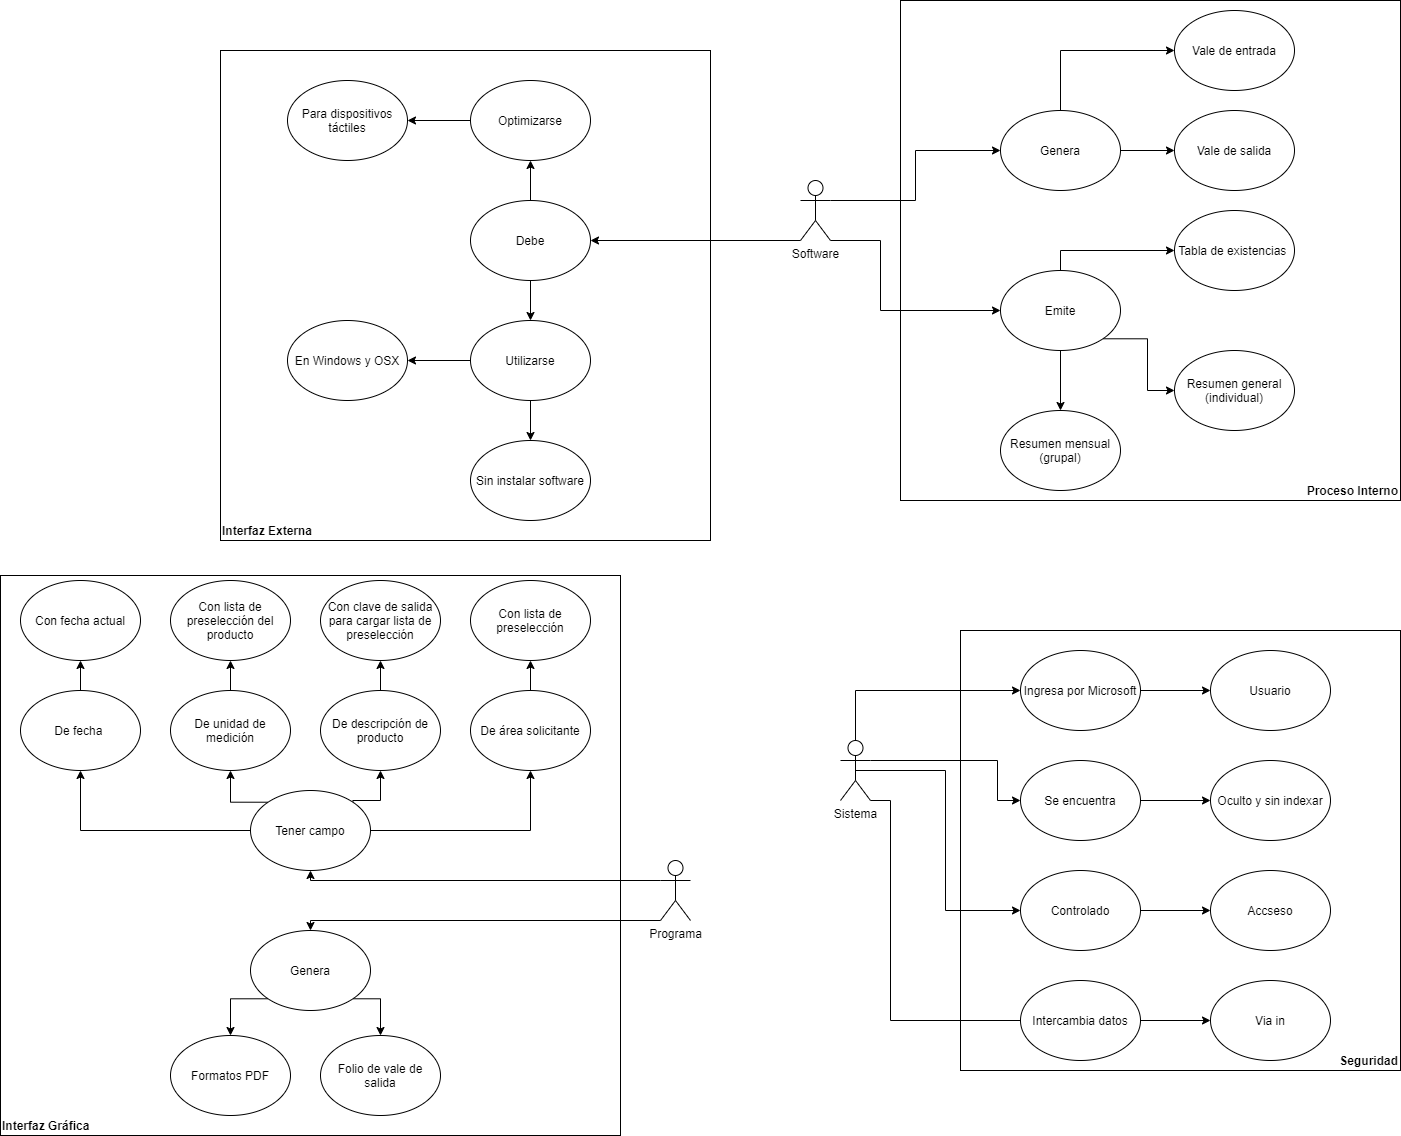

The diagram above was exported from draw.io. Its source (the exported page's mxGraphModel, read from the mxfile embedded in the PNG):
<mxGraphModel dx="1736" dy="620" grid="1" gridSize="10" guides="1" tooltips="1" connect="1" arrows="1" fold="1" page="1" pageScale="1" pageWidth="827" pageHeight="1169" math="0" shadow="0">
  <root>
    <mxCell id="0" />
    <mxCell id="1" parent="0" />
    <mxCell id="1qKgNebjgX6SNmbc9sxb-7" value="&lt;b&gt;Interfaz Externa&lt;/b&gt;" style="whiteSpace=wrap;html=1;aspect=fixed;align=left;verticalAlign=bottom;" parent="1" vertex="1">
      <mxGeometry x="-540" y="60" width="490" height="490" as="geometry" />
    </mxCell>
    <mxCell id="1f5yvqptwa6PT-ne1A23-19" value="&lt;b&gt;Proceso Interno&lt;/b&gt;" style="whiteSpace=wrap;html=1;aspect=fixed;align=right;verticalAlign=bottom;" parent="1" vertex="1">
      <mxGeometry x="140" y="10" width="500" height="500" as="geometry" />
    </mxCell>
    <mxCell id="1f5yvqptwa6PT-ne1A23-1" value="Vale de entrada" style="ellipse;whiteSpace=wrap;html=1;" parent="1" vertex="1">
      <mxGeometry x="414" y="20" width="120" height="80" as="geometry" />
    </mxCell>
    <mxCell id="1f5yvqptwa6PT-ne1A23-11" style="edgeStyle=orthogonalEdgeStyle;rounded=0;orthogonalLoop=1;jettySize=auto;html=1;exitX=1;exitY=1;exitDx=0;exitDy=0;exitPerimeter=0;entryX=0;entryY=0.5;entryDx=0;entryDy=0;" parent="1" source="1f5yvqptwa6PT-ne1A23-2" target="1f5yvqptwa6PT-ne1A23-9" edge="1">
      <mxGeometry relative="1" as="geometry">
        <Array as="points">
          <mxPoint x="120" y="250" />
          <mxPoint x="120" y="320" />
        </Array>
      </mxGeometry>
    </mxCell>
    <mxCell id="1f5yvqptwa6PT-ne1A23-17" style="edgeStyle=orthogonalEdgeStyle;rounded=0;orthogonalLoop=1;jettySize=auto;html=1;exitX=1;exitY=0.3333333333333333;exitDx=0;exitDy=0;exitPerimeter=0;" parent="1" source="1f5yvqptwa6PT-ne1A23-2" target="1f5yvqptwa6PT-ne1A23-4" edge="1">
      <mxGeometry relative="1" as="geometry" />
    </mxCell>
    <mxCell id="1qKgNebjgX6SNmbc9sxb-14" style="edgeStyle=orthogonalEdgeStyle;rounded=0;orthogonalLoop=1;jettySize=auto;html=1;exitX=0;exitY=1;exitDx=0;exitDy=0;exitPerimeter=0;entryX=1;entryY=0.5;entryDx=0;entryDy=0;" parent="1" source="1f5yvqptwa6PT-ne1A23-2" target="1qKgNebjgX6SNmbc9sxb-9" edge="1">
      <mxGeometry relative="1" as="geometry">
        <Array as="points">
          <mxPoint x="-170" y="250" />
        </Array>
      </mxGeometry>
    </mxCell>
    <mxCell id="1f5yvqptwa6PT-ne1A23-2" value="Software" style="shape=umlActor;verticalLabelPosition=bottom;verticalAlign=top;html=1;outlineConnect=0;" parent="1" vertex="1">
      <mxGeometry x="40" y="190" width="30" height="60" as="geometry" />
    </mxCell>
    <mxCell id="1f5yvqptwa6PT-ne1A23-3" value="Vale de salida" style="ellipse;whiteSpace=wrap;html=1;" parent="1" vertex="1">
      <mxGeometry x="414" y="120" width="120" height="80" as="geometry" />
    </mxCell>
    <mxCell id="1f5yvqptwa6PT-ne1A23-6" style="edgeStyle=orthogonalEdgeStyle;rounded=0;orthogonalLoop=1;jettySize=auto;html=1;exitX=1;exitY=0.5;exitDx=0;exitDy=0;" parent="1" source="1f5yvqptwa6PT-ne1A23-4" target="1f5yvqptwa6PT-ne1A23-3" edge="1">
      <mxGeometry relative="1" as="geometry" />
    </mxCell>
    <mxCell id="1f5yvqptwa6PT-ne1A23-7" style="edgeStyle=orthogonalEdgeStyle;rounded=0;orthogonalLoop=1;jettySize=auto;html=1;exitX=0.5;exitY=0;exitDx=0;exitDy=0;entryX=0;entryY=0.5;entryDx=0;entryDy=0;" parent="1" source="1f5yvqptwa6PT-ne1A23-4" target="1f5yvqptwa6PT-ne1A23-1" edge="1">
      <mxGeometry relative="1" as="geometry" />
    </mxCell>
    <mxCell id="1f5yvqptwa6PT-ne1A23-4" value="Genera" style="ellipse;whiteSpace=wrap;html=1;" parent="1" vertex="1">
      <mxGeometry x="240" y="120" width="120" height="80" as="geometry" />
    </mxCell>
    <mxCell id="1f5yvqptwa6PT-ne1A23-15" style="edgeStyle=orthogonalEdgeStyle;rounded=0;orthogonalLoop=1;jettySize=auto;html=1;exitX=0.5;exitY=1;exitDx=0;exitDy=0;" parent="1" source="1f5yvqptwa6PT-ne1A23-9" target="1f5yvqptwa6PT-ne1A23-14" edge="1">
      <mxGeometry relative="1" as="geometry" />
    </mxCell>
    <mxCell id="1f5yvqptwa6PT-ne1A23-20" style="edgeStyle=orthogonalEdgeStyle;rounded=0;orthogonalLoop=1;jettySize=auto;html=1;exitX=0.5;exitY=0;exitDx=0;exitDy=0;entryX=0;entryY=0.5;entryDx=0;entryDy=0;" parent="1" source="1f5yvqptwa6PT-ne1A23-9" target="1f5yvqptwa6PT-ne1A23-12" edge="1">
      <mxGeometry relative="1" as="geometry" />
    </mxCell>
    <mxCell id="1f5yvqptwa6PT-ne1A23-21" style="edgeStyle=orthogonalEdgeStyle;rounded=0;orthogonalLoop=1;jettySize=auto;html=1;exitX=1;exitY=1;exitDx=0;exitDy=0;entryX=0;entryY=0.5;entryDx=0;entryDy=0;" parent="1" source="1f5yvqptwa6PT-ne1A23-9" target="1f5yvqptwa6PT-ne1A23-13" edge="1">
      <mxGeometry relative="1" as="geometry" />
    </mxCell>
    <mxCell id="1f5yvqptwa6PT-ne1A23-9" value="Emite" style="ellipse;whiteSpace=wrap;html=1;" parent="1" vertex="1">
      <mxGeometry x="240" y="280" width="120" height="80" as="geometry" />
    </mxCell>
    <mxCell id="1f5yvqptwa6PT-ne1A23-12" value="Tabla de existencias&amp;nbsp;" style="ellipse;whiteSpace=wrap;html=1;" parent="1" vertex="1">
      <mxGeometry x="414" y="220" width="120" height="80" as="geometry" />
    </mxCell>
    <mxCell id="1f5yvqptwa6PT-ne1A23-13" value="Resumen general (individual)" style="ellipse;whiteSpace=wrap;html=1;" parent="1" vertex="1">
      <mxGeometry x="414" y="360" width="120" height="80" as="geometry" />
    </mxCell>
    <mxCell id="1f5yvqptwa6PT-ne1A23-14" value="Resumen mensual (grupal)" style="ellipse;whiteSpace=wrap;html=1;" parent="1" vertex="1">
      <mxGeometry x="240" y="420" width="120" height="80" as="geometry" />
    </mxCell>
    <mxCell id="1f5yvqptwa6PT-ne1A23-22" value="&lt;b&gt;Seguridad&lt;/b&gt;" style="whiteSpace=wrap;html=1;aspect=fixed;align=right;verticalAlign=bottom;" parent="1" vertex="1">
      <mxGeometry x="200" y="640" width="440" height="440" as="geometry" />
    </mxCell>
    <mxCell id="1f5yvqptwa6PT-ne1A23-24" style="edgeStyle=orthogonalEdgeStyle;rounded=0;orthogonalLoop=1;jettySize=auto;html=1;exitX=1;exitY=0.3333333333333333;exitDx=0;exitDy=0;exitPerimeter=0;entryX=0;entryY=0.5;entryDx=0;entryDy=0;" parent="1" source="1f5yvqptwa6PT-ne1A23-26" target="1f5yvqptwa6PT-ne1A23-34" edge="1">
      <mxGeometry relative="1" as="geometry">
        <Array as="points">
          <mxPoint x="237" y="770" />
          <mxPoint x="237" y="810" />
        </Array>
      </mxGeometry>
    </mxCell>
    <mxCell id="1f5yvqptwa6PT-ne1A23-42" style="edgeStyle=orthogonalEdgeStyle;rounded=0;orthogonalLoop=1;jettySize=auto;html=1;exitX=0.5;exitY=0;exitDx=0;exitDy=0;exitPerimeter=0;entryX=0;entryY=0.5;entryDx=0;entryDy=0;" parent="1" source="1f5yvqptwa6PT-ne1A23-26" target="1f5yvqptwa6PT-ne1A23-30" edge="1">
      <mxGeometry relative="1" as="geometry" />
    </mxCell>
    <mxCell id="1f5yvqptwa6PT-ne1A23-43" style="edgeStyle=orthogonalEdgeStyle;rounded=0;orthogonalLoop=1;jettySize=auto;html=1;exitX=1;exitY=1;exitDx=0;exitDy=0;exitPerimeter=0;entryX=0;entryY=0.5;entryDx=0;entryDy=0;" parent="1" source="1f5yvqptwa6PT-ne1A23-26" target="1f5yvqptwa6PT-ne1A23-37" edge="1">
      <mxGeometry relative="1" as="geometry">
        <Array as="points">
          <mxPoint x="130" y="810" />
          <mxPoint x="130" y="1030" />
          <mxPoint x="270" y="1030" />
        </Array>
      </mxGeometry>
    </mxCell>
    <mxCell id="1qKgNebjgX6SNmbc9sxb-3" style="edgeStyle=orthogonalEdgeStyle;rounded=0;orthogonalLoop=1;jettySize=auto;html=1;exitX=0.5;exitY=0.5;exitDx=0;exitDy=0;exitPerimeter=0;entryX=0;entryY=0.5;entryDx=0;entryDy=0;" parent="1" source="1f5yvqptwa6PT-ne1A23-26" target="1qKgNebjgX6SNmbc9sxb-1" edge="1">
      <mxGeometry relative="1" as="geometry" />
    </mxCell>
    <mxCell id="1f5yvqptwa6PT-ne1A23-26" value="Sistema" style="shape=umlActor;verticalLabelPosition=bottom;verticalAlign=top;html=1;outlineConnect=0;" parent="1" vertex="1">
      <mxGeometry x="80" y="750" width="30" height="60" as="geometry" />
    </mxCell>
    <mxCell id="1f5yvqptwa6PT-ne1A23-27" value="Usuario" style="ellipse;whiteSpace=wrap;html=1;" parent="1" vertex="1">
      <mxGeometry x="450" y="660" width="120" height="80" as="geometry" />
    </mxCell>
    <mxCell id="1f5yvqptwa6PT-ne1A23-28" style="edgeStyle=orthogonalEdgeStyle;rounded=0;orthogonalLoop=1;jettySize=auto;html=1;exitX=1;exitY=0.5;exitDx=0;exitDy=0;" parent="1" source="1f5yvqptwa6PT-ne1A23-30" target="1f5yvqptwa6PT-ne1A23-27" edge="1">
      <mxGeometry relative="1" as="geometry" />
    </mxCell>
    <mxCell id="1f5yvqptwa6PT-ne1A23-30" value="Ingresa por Microsoft" style="ellipse;whiteSpace=wrap;html=1;" parent="1" vertex="1">
      <mxGeometry x="260" y="660" width="120" height="80" as="geometry" />
    </mxCell>
    <mxCell id="1f5yvqptwa6PT-ne1A23-39" style="edgeStyle=orthogonalEdgeStyle;rounded=0;orthogonalLoop=1;jettySize=auto;html=1;exitX=1;exitY=0.5;exitDx=0;exitDy=0;entryX=0;entryY=0.5;entryDx=0;entryDy=0;" parent="1" source="1f5yvqptwa6PT-ne1A23-34" target="1f5yvqptwa6PT-ne1A23-35" edge="1">
      <mxGeometry relative="1" as="geometry" />
    </mxCell>
    <mxCell id="1f5yvqptwa6PT-ne1A23-34" value="Se encuentra" style="ellipse;whiteSpace=wrap;html=1;" parent="1" vertex="1">
      <mxGeometry x="260" y="770" width="120" height="80" as="geometry" />
    </mxCell>
    <mxCell id="1f5yvqptwa6PT-ne1A23-35" value="Oculto y sin indexar" style="ellipse;whiteSpace=wrap;html=1;" parent="1" vertex="1">
      <mxGeometry x="450" y="770" width="120" height="80" as="geometry" />
    </mxCell>
    <mxCell id="1f5yvqptwa6PT-ne1A23-41" value="" style="edgeStyle=orthogonalEdgeStyle;rounded=0;orthogonalLoop=1;jettySize=auto;html=1;" parent="1" source="1f5yvqptwa6PT-ne1A23-37" target="1f5yvqptwa6PT-ne1A23-40" edge="1">
      <mxGeometry relative="1" as="geometry" />
    </mxCell>
    <mxCell id="1f5yvqptwa6PT-ne1A23-37" value="Intercambia datos" style="ellipse;whiteSpace=wrap;html=1;" parent="1" vertex="1">
      <mxGeometry x="260" y="990" width="120" height="80" as="geometry" />
    </mxCell>
    <mxCell id="1f5yvqptwa6PT-ne1A23-40" value="Via in" style="ellipse;whiteSpace=wrap;html=1;" parent="1" vertex="1">
      <mxGeometry x="450" y="990" width="120" height="80" as="geometry" />
    </mxCell>
    <mxCell id="1qKgNebjgX6SNmbc9sxb-4" style="edgeStyle=orthogonalEdgeStyle;rounded=0;orthogonalLoop=1;jettySize=auto;html=1;exitX=1;exitY=0.5;exitDx=0;exitDy=0;entryX=0;entryY=0.5;entryDx=0;entryDy=0;" parent="1" source="1qKgNebjgX6SNmbc9sxb-1" target="1qKgNebjgX6SNmbc9sxb-2" edge="1">
      <mxGeometry relative="1" as="geometry" />
    </mxCell>
    <mxCell id="1qKgNebjgX6SNmbc9sxb-1" value="Controlado" style="ellipse;whiteSpace=wrap;html=1;" parent="1" vertex="1">
      <mxGeometry x="260" y="880" width="120" height="80" as="geometry" />
    </mxCell>
    <mxCell id="1qKgNebjgX6SNmbc9sxb-2" value="Accseso" style="ellipse;whiteSpace=wrap;html=1;" parent="1" vertex="1">
      <mxGeometry x="450" y="880" width="120" height="80" as="geometry" />
    </mxCell>
    <mxCell id="1qKgNebjgX6SNmbc9sxb-20" style="edgeStyle=orthogonalEdgeStyle;rounded=0;orthogonalLoop=1;jettySize=auto;html=1;exitX=0;exitY=0.5;exitDx=0;exitDy=0;entryX=1;entryY=0.5;entryDx=0;entryDy=0;" parent="1" source="1qKgNebjgX6SNmbc9sxb-8" target="1qKgNebjgX6SNmbc9sxb-17" edge="1">
      <mxGeometry relative="1" as="geometry" />
    </mxCell>
    <mxCell id="1qKgNebjgX6SNmbc9sxb-21" style="edgeStyle=orthogonalEdgeStyle;rounded=0;orthogonalLoop=1;jettySize=auto;html=1;exitX=0.5;exitY=1;exitDx=0;exitDy=0;entryX=0.5;entryY=0;entryDx=0;entryDy=0;" parent="1" source="1qKgNebjgX6SNmbc9sxb-8" target="1qKgNebjgX6SNmbc9sxb-18" edge="1">
      <mxGeometry relative="1" as="geometry" />
    </mxCell>
    <mxCell id="1qKgNebjgX6SNmbc9sxb-8" value="Utilizarse" style="ellipse;whiteSpace=wrap;html=1;" parent="1" vertex="1">
      <mxGeometry x="-290" y="330" width="120" height="80" as="geometry" />
    </mxCell>
    <mxCell id="1qKgNebjgX6SNmbc9sxb-19" style="edgeStyle=orthogonalEdgeStyle;rounded=0;orthogonalLoop=1;jettySize=auto;html=1;exitX=0.5;exitY=1;exitDx=0;exitDy=0;entryX=0.5;entryY=0;entryDx=0;entryDy=0;" parent="1" source="1qKgNebjgX6SNmbc9sxb-9" target="1qKgNebjgX6SNmbc9sxb-8" edge="1">
      <mxGeometry relative="1" as="geometry" />
    </mxCell>
    <mxCell id="1qKgNebjgX6SNmbc9sxb-22" style="edgeStyle=orthogonalEdgeStyle;rounded=0;orthogonalLoop=1;jettySize=auto;html=1;exitX=0.5;exitY=0;exitDx=0;exitDy=0;entryX=0.5;entryY=1;entryDx=0;entryDy=0;" parent="1" source="1qKgNebjgX6SNmbc9sxb-9" target="1qKgNebjgX6SNmbc9sxb-15" edge="1">
      <mxGeometry relative="1" as="geometry" />
    </mxCell>
    <mxCell id="1qKgNebjgX6SNmbc9sxb-9" value="Debe" style="ellipse;whiteSpace=wrap;html=1;" parent="1" vertex="1">
      <mxGeometry x="-290" y="210" width="120" height="80" as="geometry" />
    </mxCell>
    <mxCell id="1qKgNebjgX6SNmbc9sxb-23" style="edgeStyle=orthogonalEdgeStyle;rounded=0;orthogonalLoop=1;jettySize=auto;html=1;exitX=0;exitY=0.5;exitDx=0;exitDy=0;" parent="1" source="1qKgNebjgX6SNmbc9sxb-15" target="1qKgNebjgX6SNmbc9sxb-16" edge="1">
      <mxGeometry relative="1" as="geometry" />
    </mxCell>
    <mxCell id="1qKgNebjgX6SNmbc9sxb-15" value="Optimizarse" style="ellipse;whiteSpace=wrap;html=1;" parent="1" vertex="1">
      <mxGeometry x="-290" y="90" width="120" height="80" as="geometry" />
    </mxCell>
    <mxCell id="1qKgNebjgX6SNmbc9sxb-16" value="Para dispositivos táctiles" style="ellipse;whiteSpace=wrap;html=1;" parent="1" vertex="1">
      <mxGeometry x="-473" y="90" width="120" height="80" as="geometry" />
    </mxCell>
    <mxCell id="1qKgNebjgX6SNmbc9sxb-17" value="En Windows y OSX" style="ellipse;whiteSpace=wrap;html=1;" parent="1" vertex="1">
      <mxGeometry x="-473" y="330" width="120" height="80" as="geometry" />
    </mxCell>
    <mxCell id="1qKgNebjgX6SNmbc9sxb-18" value="Sin instalar software" style="ellipse;whiteSpace=wrap;html=1;" parent="1" vertex="1">
      <mxGeometry x="-290" y="450" width="120" height="80" as="geometry" />
    </mxCell>
    <mxCell id="INFrphiwq3gxntFgmZO0-1" value="Interfaz Gráfica" style="rounded=0;whiteSpace=wrap;html=1;align=left;verticalAlign=bottom;fontStyle=1" vertex="1" parent="1">
      <mxGeometry x="-760" y="585" width="620" height="560" as="geometry" />
    </mxCell>
    <mxCell id="INFrphiwq3gxntFgmZO0-25" style="edgeStyle=orthogonalEdgeStyle;rounded=0;orthogonalLoop=1;jettySize=auto;html=1;exitX=0;exitY=0.3333333333333333;exitDx=0;exitDy=0;exitPerimeter=0;entryX=0.5;entryY=1;entryDx=0;entryDy=0;" edge="1" parent="1" source="INFrphiwq3gxntFgmZO0-2" target="INFrphiwq3gxntFgmZO0-4">
      <mxGeometry relative="1" as="geometry">
        <Array as="points">
          <mxPoint x="-450" y="890" />
        </Array>
      </mxGeometry>
    </mxCell>
    <mxCell id="INFrphiwq3gxntFgmZO0-28" style="edgeStyle=orthogonalEdgeStyle;rounded=0;orthogonalLoop=1;jettySize=auto;html=1;exitX=0;exitY=1;exitDx=0;exitDy=0;exitPerimeter=0;entryX=0.5;entryY=0;entryDx=0;entryDy=0;" edge="1" parent="1" source="INFrphiwq3gxntFgmZO0-2" target="INFrphiwq3gxntFgmZO0-10">
      <mxGeometry relative="1" as="geometry">
        <Array as="points">
          <mxPoint x="-100" y="930" />
          <mxPoint x="-450" y="930" />
        </Array>
      </mxGeometry>
    </mxCell>
    <mxCell id="INFrphiwq3gxntFgmZO0-2" value="Programa" style="shape=umlActor;verticalLabelPosition=bottom;verticalAlign=top;html=1;outlineConnect=0;" vertex="1" parent="1">
      <mxGeometry x="-100" y="870" width="30" height="60" as="geometry" />
    </mxCell>
    <mxCell id="INFrphiwq3gxntFgmZO0-19" style="edgeStyle=orthogonalEdgeStyle;rounded=0;orthogonalLoop=1;jettySize=auto;html=1;exitX=0;exitY=0;exitDx=0;exitDy=0;entryX=0.5;entryY=1;entryDx=0;entryDy=0;" edge="1" parent="1" source="INFrphiwq3gxntFgmZO0-4" target="INFrphiwq3gxntFgmZO0-5">
      <mxGeometry relative="1" as="geometry">
        <Array as="points">
          <mxPoint x="-530" y="812" />
        </Array>
      </mxGeometry>
    </mxCell>
    <mxCell id="INFrphiwq3gxntFgmZO0-21" style="edgeStyle=orthogonalEdgeStyle;rounded=0;orthogonalLoop=1;jettySize=auto;html=1;exitX=1;exitY=0.5;exitDx=0;exitDy=0;entryX=0.5;entryY=1;entryDx=0;entryDy=0;" edge="1" parent="1" source="INFrphiwq3gxntFgmZO0-4" target="INFrphiwq3gxntFgmZO0-6">
      <mxGeometry relative="1" as="geometry" />
    </mxCell>
    <mxCell id="INFrphiwq3gxntFgmZO0-23" style="edgeStyle=orthogonalEdgeStyle;rounded=0;orthogonalLoop=1;jettySize=auto;html=1;exitX=0;exitY=0.5;exitDx=0;exitDy=0;entryX=0.5;entryY=1;entryDx=0;entryDy=0;" edge="1" parent="1" source="INFrphiwq3gxntFgmZO0-4" target="INFrphiwq3gxntFgmZO0-8">
      <mxGeometry relative="1" as="geometry" />
    </mxCell>
    <mxCell id="INFrphiwq3gxntFgmZO0-24" style="edgeStyle=orthogonalEdgeStyle;rounded=0;orthogonalLoop=1;jettySize=auto;html=1;exitX=1;exitY=0;exitDx=0;exitDy=0;entryX=0.5;entryY=1;entryDx=0;entryDy=0;" edge="1" parent="1" source="INFrphiwq3gxntFgmZO0-4" target="INFrphiwq3gxntFgmZO0-7">
      <mxGeometry relative="1" as="geometry">
        <Array as="points">
          <mxPoint x="-408" y="810" />
          <mxPoint x="-380" y="810" />
        </Array>
      </mxGeometry>
    </mxCell>
    <mxCell id="INFrphiwq3gxntFgmZO0-4" value="Tener campo" style="ellipse;whiteSpace=wrap;html=1;align=center;verticalAlign=middle;" vertex="1" parent="1">
      <mxGeometry x="-510" y="800" width="120" height="80" as="geometry" />
    </mxCell>
    <mxCell id="INFrphiwq3gxntFgmZO0-30" style="edgeStyle=orthogonalEdgeStyle;rounded=0;orthogonalLoop=1;jettySize=auto;html=1;exitX=0.5;exitY=0;exitDx=0;exitDy=0;entryX=0.5;entryY=1;entryDx=0;entryDy=0;" edge="1" parent="1" source="INFrphiwq3gxntFgmZO0-5" target="INFrphiwq3gxntFgmZO0-13">
      <mxGeometry relative="1" as="geometry" />
    </mxCell>
    <mxCell id="INFrphiwq3gxntFgmZO0-5" value="De unidad de medición" style="ellipse;whiteSpace=wrap;html=1;align=center;verticalAlign=middle;" vertex="1" parent="1">
      <mxGeometry x="-590" y="700" width="120" height="80" as="geometry" />
    </mxCell>
    <mxCell id="INFrphiwq3gxntFgmZO0-32" style="edgeStyle=orthogonalEdgeStyle;rounded=0;orthogonalLoop=1;jettySize=auto;html=1;exitX=0.5;exitY=0;exitDx=0;exitDy=0;entryX=0.5;entryY=1;entryDx=0;entryDy=0;" edge="1" parent="1" source="INFrphiwq3gxntFgmZO0-6" target="INFrphiwq3gxntFgmZO0-11">
      <mxGeometry relative="1" as="geometry" />
    </mxCell>
    <mxCell id="INFrphiwq3gxntFgmZO0-6" value="De área solicitante" style="ellipse;whiteSpace=wrap;html=1;align=center;verticalAlign=middle;" vertex="1" parent="1">
      <mxGeometry x="-290" y="700" width="120" height="80" as="geometry" />
    </mxCell>
    <mxCell id="INFrphiwq3gxntFgmZO0-31" style="edgeStyle=orthogonalEdgeStyle;rounded=0;orthogonalLoop=1;jettySize=auto;html=1;exitX=0.5;exitY=0;exitDx=0;exitDy=0;entryX=0.5;entryY=1;entryDx=0;entryDy=0;" edge="1" parent="1" source="INFrphiwq3gxntFgmZO0-7" target="INFrphiwq3gxntFgmZO0-12">
      <mxGeometry relative="1" as="geometry" />
    </mxCell>
    <mxCell id="INFrphiwq3gxntFgmZO0-7" value="De descripción de producto" style="ellipse;whiteSpace=wrap;html=1;align=center;verticalAlign=middle;" vertex="1" parent="1">
      <mxGeometry x="-440" y="700" width="120" height="80" as="geometry" />
    </mxCell>
    <mxCell id="INFrphiwq3gxntFgmZO0-29" style="edgeStyle=orthogonalEdgeStyle;rounded=0;orthogonalLoop=1;jettySize=auto;html=1;exitX=0.5;exitY=0;exitDx=0;exitDy=0;" edge="1" parent="1" source="INFrphiwq3gxntFgmZO0-8" target="INFrphiwq3gxntFgmZO0-9">
      <mxGeometry relative="1" as="geometry" />
    </mxCell>
    <mxCell id="INFrphiwq3gxntFgmZO0-8" value="De fecha&amp;nbsp;" style="ellipse;whiteSpace=wrap;html=1;align=center;verticalAlign=middle;" vertex="1" parent="1">
      <mxGeometry x="-740" y="700" width="120" height="80" as="geometry" />
    </mxCell>
    <mxCell id="INFrphiwq3gxntFgmZO0-9" value="Con fecha actual" style="ellipse;whiteSpace=wrap;html=1;align=center;verticalAlign=middle;" vertex="1" parent="1">
      <mxGeometry x="-740" y="590" width="120" height="80" as="geometry" />
    </mxCell>
    <mxCell id="INFrphiwq3gxntFgmZO0-17" style="edgeStyle=orthogonalEdgeStyle;rounded=0;orthogonalLoop=1;jettySize=auto;html=1;exitX=1;exitY=1;exitDx=0;exitDy=0;entryX=0.5;entryY=0;entryDx=0;entryDy=0;" edge="1" parent="1" source="INFrphiwq3gxntFgmZO0-10" target="INFrphiwq3gxntFgmZO0-16">
      <mxGeometry relative="1" as="geometry">
        <Array as="points">
          <mxPoint x="-380" y="1008" />
        </Array>
      </mxGeometry>
    </mxCell>
    <mxCell id="INFrphiwq3gxntFgmZO0-18" style="edgeStyle=orthogonalEdgeStyle;rounded=0;orthogonalLoop=1;jettySize=auto;html=1;exitX=0;exitY=1;exitDx=0;exitDy=0;" edge="1" parent="1" source="INFrphiwq3gxntFgmZO0-10" target="INFrphiwq3gxntFgmZO0-15">
      <mxGeometry relative="1" as="geometry">
        <Array as="points">
          <mxPoint x="-530" y="1008" />
        </Array>
      </mxGeometry>
    </mxCell>
    <mxCell id="INFrphiwq3gxntFgmZO0-10" value="Genera" style="ellipse;whiteSpace=wrap;html=1;align=center;verticalAlign=middle;" vertex="1" parent="1">
      <mxGeometry x="-510" y="940" width="120" height="80" as="geometry" />
    </mxCell>
    <mxCell id="INFrphiwq3gxntFgmZO0-11" value="Con lista de preselección" style="ellipse;whiteSpace=wrap;html=1;align=center;verticalAlign=middle;" vertex="1" parent="1">
      <mxGeometry x="-290" y="590" width="120" height="80" as="geometry" />
    </mxCell>
    <mxCell id="INFrphiwq3gxntFgmZO0-12" value="Con clave de salida para cargar lista de preselección" style="ellipse;whiteSpace=wrap;html=1;align=center;verticalAlign=middle;" vertex="1" parent="1">
      <mxGeometry x="-440" y="590" width="120" height="80" as="geometry" />
    </mxCell>
    <mxCell id="INFrphiwq3gxntFgmZO0-13" value="Con lista de preselección del producto" style="ellipse;whiteSpace=wrap;html=1;align=center;verticalAlign=middle;" vertex="1" parent="1">
      <mxGeometry x="-590" y="590" width="120" height="80" as="geometry" />
    </mxCell>
    <mxCell id="INFrphiwq3gxntFgmZO0-15" value="Formatos PDF" style="ellipse;whiteSpace=wrap;html=1;align=center;verticalAlign=middle;" vertex="1" parent="1">
      <mxGeometry x="-590" y="1045" width="120" height="80" as="geometry" />
    </mxCell>
    <mxCell id="INFrphiwq3gxntFgmZO0-16" value="Folio de vale de salida" style="ellipse;whiteSpace=wrap;html=1;align=center;verticalAlign=middle;" vertex="1" parent="1">
      <mxGeometry x="-440" y="1045" width="120" height="80" as="geometry" />
    </mxCell>
  </root>
</mxGraphModel>